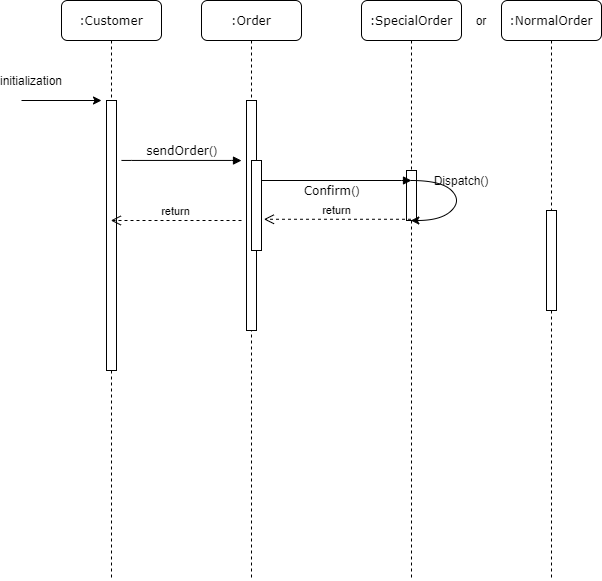

The diagram above was exported from draw.io. Its source (the exported page's mxGraphModel, read from the mxfile embedded in the PNG):
<mxGraphModel dx="607" dy="513" grid="1" gridSize="10" guides="1" tooltips="1" connect="1" arrows="1" fold="1" page="1" pageScale="1" pageWidth="1100" pageHeight="850" background="#ffffff" math="0" shadow="0">
  <root>
    <mxCell id="0" />
    <mxCell id="1" parent="0" />
    <mxCell id="7baba1c4bc27f4b0-2" value=":Order" style="shape=umlLifeline;perimeter=lifelinePerimeter;whiteSpace=wrap;html=1;container=1;collapsible=0;recursiveResize=0;outlineConnect=0;rounded=1;shadow=0;comic=0;labelBackgroundColor=none;strokeWidth=1;fontFamily=Verdana;fontSize=12;align=center;" parent="1" vertex="1">
      <mxGeometry x="240" y="80" width="100" height="580" as="geometry" />
    </mxCell>
    <mxCell id="7baba1c4bc27f4b0-10" value="" style="html=1;points=[];perimeter=orthogonalPerimeter;rounded=0;shadow=0;comic=0;labelBackgroundColor=none;strokeWidth=1;fontFamily=Verdana;fontSize=12;align=center;" parent="7baba1c4bc27f4b0-2" vertex="1">
      <mxGeometry x="45" y="100" width="10" height="230" as="geometry" />
    </mxCell>
    <mxCell id="7baba1c4bc27f4b0-3" value=":SpecialOrder" style="shape=umlLifeline;perimeter=lifelinePerimeter;whiteSpace=wrap;html=1;container=1;collapsible=0;recursiveResize=0;outlineConnect=0;rounded=1;shadow=0;comic=0;labelBackgroundColor=none;strokeWidth=1;fontFamily=Verdana;fontSize=12;align=center;" parent="1" vertex="1">
      <mxGeometry x="400" y="80" width="100" height="580" as="geometry" />
    </mxCell>
    <mxCell id="7baba1c4bc27f4b0-13" value="" style="html=1;points=[];perimeter=orthogonalPerimeter;rounded=0;shadow=0;comic=0;labelBackgroundColor=none;strokeWidth=1;fontFamily=Verdana;fontSize=12;align=center;" parent="7baba1c4bc27f4b0-3" vertex="1">
      <mxGeometry x="45" y="170" width="10" height="50" as="geometry" />
    </mxCell>
    <mxCell id="7baba1c4bc27f4b0-4" value=":NormalOrder" style="shape=umlLifeline;perimeter=lifelinePerimeter;whiteSpace=wrap;html=1;container=1;collapsible=0;recursiveResize=0;outlineConnect=0;rounded=1;shadow=0;comic=0;labelBackgroundColor=none;strokeWidth=1;fontFamily=Verdana;fontSize=12;align=center;" parent="1" vertex="1">
      <mxGeometry x="540" y="80" width="100" height="580" as="geometry" />
    </mxCell>
    <mxCell id="JzbxUe9dGSKjLYU_6ZU3-13" value="" style="html=1;points=[];perimeter=orthogonalPerimeter;rounded=0;shadow=0;comic=0;labelBackgroundColor=none;strokeWidth=1;fontFamily=Verdana;fontSize=12;align=center;" vertex="1" parent="7baba1c4bc27f4b0-4">
      <mxGeometry x="45" y="210" width="10" height="100" as="geometry" />
    </mxCell>
    <mxCell id="7baba1c4bc27f4b0-8" value=":Customer" style="shape=umlLifeline;perimeter=lifelinePerimeter;whiteSpace=wrap;html=1;container=1;collapsible=0;recursiveResize=0;outlineConnect=0;rounded=1;shadow=0;comic=0;labelBackgroundColor=none;strokeWidth=1;fontFamily=Verdana;fontSize=12;align=center;" parent="1" vertex="1">
      <mxGeometry x="100" y="80" width="100" height="580" as="geometry" />
    </mxCell>
    <mxCell id="7baba1c4bc27f4b0-9" value="" style="html=1;points=[];perimeter=orthogonalPerimeter;rounded=0;shadow=0;comic=0;labelBackgroundColor=none;strokeWidth=1;fontFamily=Verdana;fontSize=12;align=center;" parent="7baba1c4bc27f4b0-8" vertex="1">
      <mxGeometry x="45" y="100" width="10" height="270" as="geometry" />
    </mxCell>
    <mxCell id="JzbxUe9dGSKjLYU_6ZU3-1" value="" style="endArrow=classic;html=1;" edge="1" parent="1">
      <mxGeometry width="50" height="50" relative="1" as="geometry">
        <mxPoint x="60" y="180" as="sourcePoint" />
        <mxPoint x="140" y="180" as="targetPoint" />
      </mxGeometry>
    </mxCell>
    <mxCell id="JzbxUe9dGSKjLYU_6ZU3-3" value="" style="html=1;points=[];perimeter=orthogonalPerimeter;rounded=0;shadow=0;comic=0;labelBackgroundColor=none;strokeWidth=1;fontFamily=Verdana;fontSize=12;align=center;" vertex="1" parent="1">
      <mxGeometry x="290" y="240" width="10" height="90" as="geometry" />
    </mxCell>
    <mxCell id="JzbxUe9dGSKjLYU_6ZU3-4" value="sendOrder&lt;span style=&quot;font-family: &amp;#34;helvetica&amp;#34; ; text-align: left&quot;&gt;()&lt;/span&gt;" style="html=1;verticalAlign=bottom;endArrow=block;entryX=0;entryY=0;labelBackgroundColor=none;fontFamily=Verdana;fontSize=12;edgeStyle=elbowEdgeStyle;elbow=vertical;" edge="1" parent="1">
      <mxGeometry relative="1" as="geometry">
        <mxPoint x="160" y="240" as="sourcePoint" />
        <mxPoint x="280" y="240.06000000000023" as="targetPoint" />
      </mxGeometry>
    </mxCell>
    <mxCell id="JzbxUe9dGSKjLYU_6ZU3-5" value="Confirm&lt;span style=&quot;font-family: &amp;#34;helvetica&amp;#34; ; text-align: left&quot;&gt;()&lt;/span&gt;" style="html=1;verticalAlign=bottom;endArrow=block;entryX=0;entryY=0;labelBackgroundColor=none;fontFamily=Verdana;fontSize=12;edgeStyle=elbowEdgeStyle;elbow=vertical;" edge="1" parent="1">
      <mxGeometry x="1" y="-82" relative="1" as="geometry">
        <mxPoint x="300" y="260" as="sourcePoint" />
        <mxPoint x="450" y="260.0000000000002" as="targetPoint" />
        <Array as="points">
          <mxPoint x="415" y="260" />
        </Array>
        <mxPoint x="2" y="19" as="offset" />
      </mxGeometry>
    </mxCell>
    <mxCell id="JzbxUe9dGSKjLYU_6ZU3-8" value="" style="curved=1;endArrow=classic;html=1;" edge="1" parent="1" source="7baba1c4bc27f4b0-3" target="7baba1c4bc27f4b0-3">
      <mxGeometry width="50" height="50" relative="1" as="geometry">
        <mxPoint x="510" y="310" as="sourcePoint" />
        <mxPoint x="460" y="260" as="targetPoint" />
        <Array as="points">
          <mxPoint x="480" y="260" />
          <mxPoint x="500" y="280" />
          <mxPoint x="480" y="300" />
        </Array>
      </mxGeometry>
    </mxCell>
    <mxCell id="JzbxUe9dGSKjLYU_6ZU3-16" value="Dispatch&lt;span style=&quot;font-family: &amp;#34;helvetica&amp;#34; ; text-align: left&quot;&gt;()&lt;/span&gt;" style="text;html=1;strokeColor=none;fillColor=none;align=center;verticalAlign=middle;whiteSpace=wrap;rounded=0;" vertex="1" parent="1">
      <mxGeometry x="480" y="250" width="40" height="20" as="geometry" />
    </mxCell>
    <mxCell id="JzbxUe9dGSKjLYU_6ZU3-17" value="return" style="html=1;verticalAlign=bottom;endArrow=open;dashed=1;endSize=8;entryX=1.241;entryY=0.653;entryDx=0;entryDy=0;entryPerimeter=0;" edge="1" parent="1" source="7baba1c4bc27f4b0-3" target="JzbxUe9dGSKjLYU_6ZU3-3">
      <mxGeometry relative="1" as="geometry">
        <mxPoint x="400" y="300" as="sourcePoint" />
        <mxPoint x="320" y="300" as="targetPoint" />
      </mxGeometry>
    </mxCell>
    <mxCell id="JzbxUe9dGSKjLYU_6ZU3-18" value="return" style="html=1;verticalAlign=bottom;endArrow=open;dashed=1;endSize=8;" edge="1" parent="1" target="7baba1c4bc27f4b0-8">
      <mxGeometry relative="1" as="geometry">
        <mxPoint x="280" y="300" as="sourcePoint" />
        <mxPoint x="200" y="300" as="targetPoint" />
      </mxGeometry>
    </mxCell>
    <mxCell id="JzbxUe9dGSKjLYU_6ZU3-19" value="or" style="text;html=1;strokeColor=none;fillColor=none;align=center;verticalAlign=middle;whiteSpace=wrap;rounded=0;" vertex="1" parent="1">
      <mxGeometry x="500" y="90" width="40" height="20" as="geometry" />
    </mxCell>
    <mxCell id="JzbxUe9dGSKjLYU_6ZU3-20" value="initialization" style="text;html=1;strokeColor=none;fillColor=none;align=center;verticalAlign=middle;whiteSpace=wrap;rounded=0;" vertex="1" parent="1">
      <mxGeometry x="50" y="150" width="40" height="20" as="geometry" />
    </mxCell>
  </root>
</mxGraphModel>